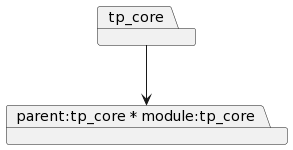

The diagram above was rendered by PlantUML. Its source (embedded in the PNG):
@startuml
package "tp_core"
package "parent:tp_core * module:tp_core"
"tp_core"-->"parent:tp_core * module:tp_core"
@enduml